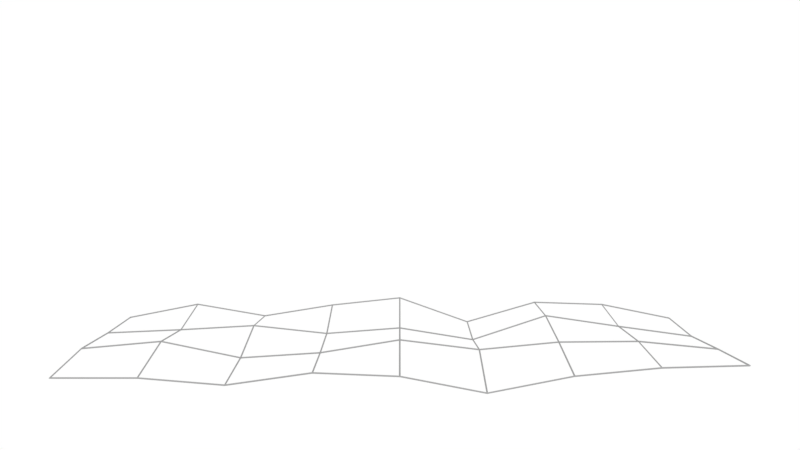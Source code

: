 # Source: Webgraphic.blend  (saved by Blender 2.79.0; exported with 4.5.12 LTS)
import bpy
from mathutils import Matrix  # noqa: F401  (used for matrix-valued properties, if any)

bpy.ops.wm.read_factory_settings(use_empty=True)
scene = bpy.context.scene
scene.name = 'Scene'

# ---- collections
col_collection_1 = bpy.data.collections.new('Collection 1'); scene.collection.children.link(col_collection_1)
col_collection_2 = bpy.data.collections.new('Collection 2'); scene.collection.children.link(col_collection_2)

# ---- materials (node trees are filled in below, after node groups)
mat_frame = bpy.data.materials.new('Frame')
mat_frame.alpha_threshold = 0.0
mat_frame.use_transparent_shadow = False
mat_frame.diffuse_color = (0.3185, 0.3185, 0.3185, 1.0)
mat_frame.roughness = 0.5
mat_frame.specular_intensity = 0.0

# ---- material node trees

# ---- world
world_world = bpy.data.worlds.new('World'); scene.world = world_world
world_world.color = (1.0, 1.0, 1.0)
world_world.use_sun_shadow = False
world_world.sun_shadow_jitter_overblur = 0.0
world_world.cycles.sampling_method = 'MANUAL'

# ---- cameras
cam_camera = bpy.data.cameras.new('Camera')
cam_camera.clip_end = 100.0
cam_camera.lens = 35.0
cam_camera.sensor_width = 32.0
cam_camera.sensor_height = 18.0
cam_camera.ortho_scale = 7.314
cam_camera.dof.focus_distance = 0.0
cam_camera.dof.aperture_fstop = 128.0

# ---- lights
light_lamp = bpy.data.lights.new('Lamp', 'SUN')
light_lamp.transmission_factor = 0.0
light_lamp.cutoff_distance = 30.0
light_lamp.angle = 0.1993
light_lamp.energy = 1.0
light_lamp.shadow_buffer_clip_start = 1.001
light_lamp.shadow_soft_size = 0.1
light_lamp.shadow_cascade_max_distance = 1000.0

# ---- meshes
me_plane = bpy.data.meshes.new('Plane')
me_plane.from_pydata([(-1.0, -2.0, 0.1573), (-1.0, 2.0, 0.1534), (-0.5, -2.0, 0.1039), (0.0, -2.0, 0.06712), (0.5, -2.0, -0.0306), (0.5, 2.0, 0.04198), (0.0, 2.0, 0.06503), (-0.5, 2.0, 0.08197), (-1.0, 1.5, 0.2547), (-1.0, 1.0, 0.2705), (-1.0, 0.5, 0.1257), (-1.0, 0.0, 0.3031), (-1.0, -0.5, 0.2498), (-1.0, -1.0, 0.1693), (-1.0, -1.5, 0.255), (-0.5, -1.5, 0.1256), (-0.5, -1.0, 0.154), (-0.5, -0.5, 0.1005), (-0.5, 0.0, 0.1385), (-0.5, 0.5, 0.05845), (-0.5, 1.0, 0.2228), (-0.5, 1.5, 0.1498), (0.0, -1.5, 0.1121), (0.0, -1.0, 0.009247), (0.0, -0.5, 0.04115), (0.0, 0.0, 0.1224), (0.0, 0.5, 0.06127), (0.0, 1.0, 0.1089), (0.0, 1.5, 0.1133), (0.5, -1.5, -0.03049), (0.5, -1.0, -0.07129), (0.5, -0.5, -0.0007768), (0.5, 0.0, -0.02077), (0.5, 0.5, -0.1165), (0.5, 1.0, -0.01935), (0.5, 1.5, 0.02849)], [], [(8, 21, 7, 1), (21, 28, 6, 7), (28, 35, 5, 6), (3, 4, 29, 22), (22, 29, 30, 23), (23, 30, 31, 24), (24, 31, 32, 25), (25, 32, 33, 26), (26, 33, 34, 27), (27, 34, 35, 28), (2, 3, 22, 15), (15, 22, 23, 16), (16, 23, 24, 17), (17, 24, 25, 18), (18, 25, 26, 19), (19, 26, 27, 20), (20, 27, 28, 21), (0, 2, 15, 14), (14, 15, 16, 13), (13, 16, 17, 12), (12, 17, 18, 11), (11, 18, 19, 10), (10, 19, 20, 9), (9, 20, 21, 8)])
me_plane.materials.append(mat_frame)
me_plane.use_remesh_preserve_volume = False
me_plane.use_remesh_preserve_attributes = False
me_plane.use_mirror_vertex_groups = False
me_plane.update()

# ---- objects
ob_lamp = bpy.data.objects.new('Lamp', light_lamp)
ob_camera = bpy.data.objects.new('Camera', cam_camera)
ob_plane = bpy.data.objects.new('Plane', me_plane)

# ---- transforms, parenting, visibility, modifiers, constraints
ob_lamp.location = (0.0, 0.0, 0.0)
ob_lamp.rotation_euler = (0.0, 1.225, 0.0)
ob_lamp.lock_rotations_4d = False
ob_lamp.empty_display_type = 'ARROWS'
ob_lamp.color = (0.0, 0.0, 0.0, 0.0)
ob_lamp.lineart.crease_threshold = 0.0
ob_camera.location = (5.499, 0.0, 0.8453)
ob_camera.rotation_euler = (-1.571, 3.142, -1.571)
ob_camera.lock_rotations_4d = False
ob_camera.empty_display_type = 'ARROWS'
ob_camera.color = (0.0, 0.0, 0.0, 0.0)
ob_camera.display_type = 'WIRE'
ob_camera.lineart.crease_threshold = 0.0
ob_plane.location = (0.0, 0.0, 0.0)
ob_plane.lineart.crease_threshold = 0.0
_m = ob_plane.modifiers.new('Wireframe', 'WIREFRAME')
_m.thickness = 0.01
_m.use_boundary = True

# ---- collection membership
col_collection_1.objects.link(ob_lamp)
col_collection_1.objects.link(ob_camera)
col_collection_2.objects.link(ob_plane)

# ---- scene / render settings (as saved in the file)
scene.camera = ob_camera
scene.frame_start = 1; scene.frame_end = 250; scene.frame_set(0)
scene.render.engine = 'BLENDER_EEVEE_NEXT'
scene.render.dither_intensity = 0.0
scene.cycles.use_denoising = False
scene.cycles.samples = 128
scene.cycles.sampling_pattern = 'TABULATED_SOBOL'
scene.cycles.use_adaptive_sampling = False
scene.cycles.use_light_tree = False
scene.cycles.blur_glossy = 0.0
scene.cycles.sample_clamp_indirect = 0.0
scene.view_settings.view_transform = 'Standard'
bpy.context.view_layer.update()
